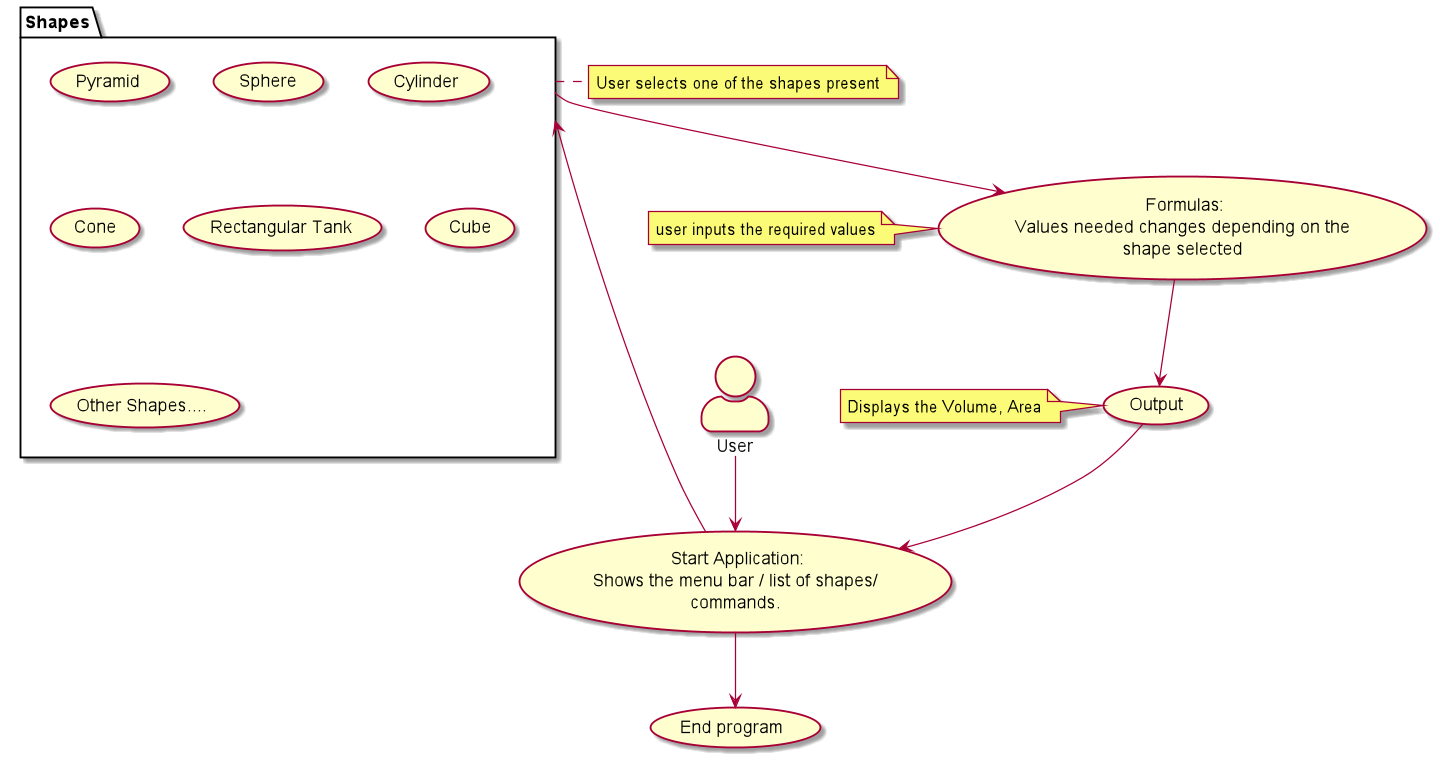

The diagram above was rendered by PlantUML. Its source (embedded in the PNG):
@startuml
'https://plantuml.com/sequence-diagram
skinparam actorStyle awesome

usecase Start as " Start Application:
 Shows the menu bar / list of shapes/
   commands."

package Shapes {
"Pyramid" as (Shape1)
"Sphere" as (Shape2)
"Cylinder" as (Shape3)
"Cone" as (Shape4)
"Rectangular Tank" as (Shape5)
"Cube" as (Shape6)
"Other Shapes...." as (Shape7)
}
note right of Shapes : User selects one of the shapes present

Usecase Value as " Formulas:
Values needed changes depending on the
 shape selected"
note left of Value : user inputs the required values


"End program" as (Terminate)

"Output" as (Result)
note left of (Result) : Displays the Volume, Area

:User: --> (Start)
(Start) --> (Terminate)
(Start) --> Shapes
Shapes --> Value
Value --> (Result)
(Result) --> (Start)

@enduml